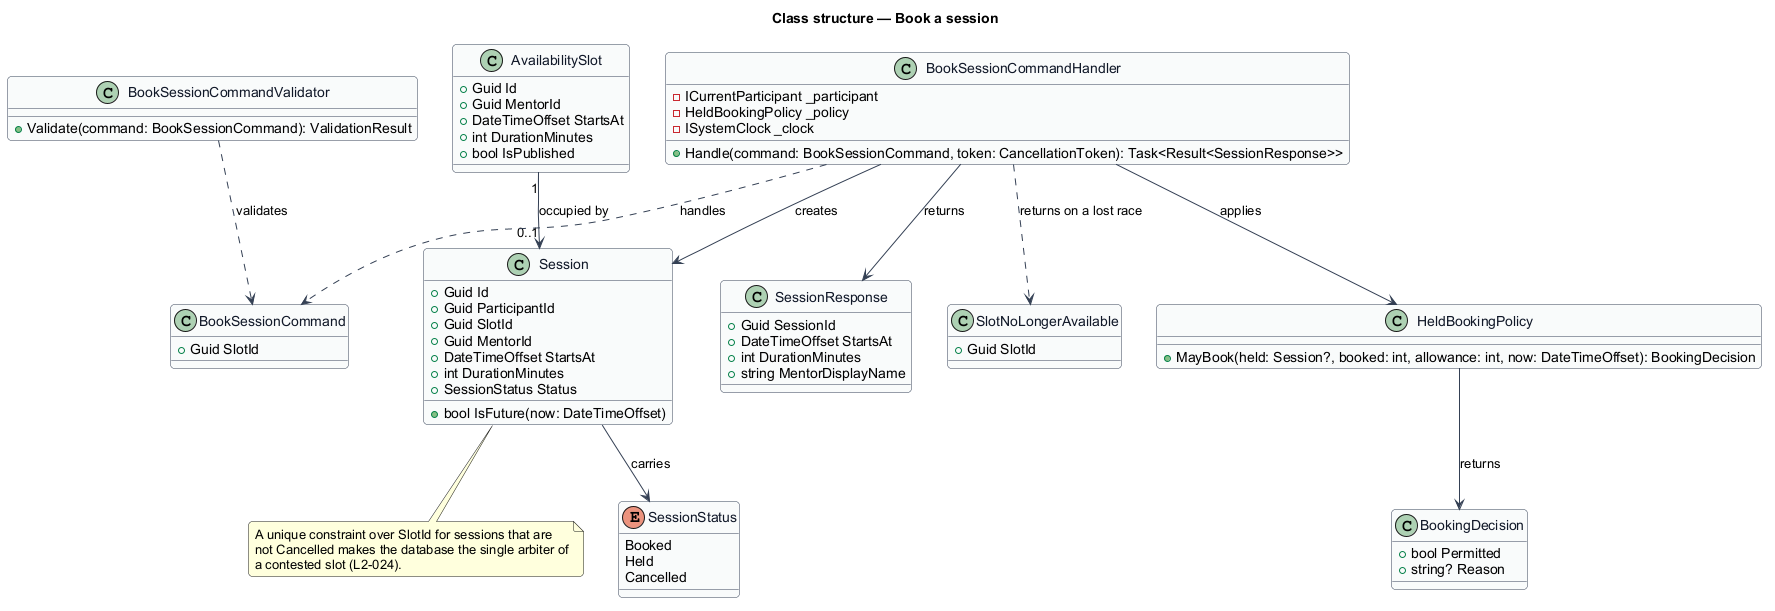

The diagram above was rendered by PlantUML. Its source (embedded in the PNG):
@startuml
skinparam backgroundColor #FFFFFF
skinparam shadowing false
skinparam roundcorner 8
skinparam defaultFontName Arial
skinparam ArrowColor #344054
skinparam class {
  BorderColor #344054
  FontColor #101828
  BackgroundColor #F9FAFB
}
title Class structure — Book a session

enum SessionStatus {
  Booked
  Held
  Cancelled
}

class Session {
  +Guid Id
  +Guid ParticipantId
  +Guid SlotId
  +Guid MentorId
  +DateTimeOffset StartsAt
  +int DurationMinutes
  +SessionStatus Status
  +bool IsFuture(now: DateTimeOffset)
}

class AvailabilitySlot {
  +Guid Id
  +Guid MentorId
  +DateTimeOffset StartsAt
  +int DurationMinutes
  +bool IsPublished
}

class HeldBookingPolicy {
  +MayBook(held: Session?, booked: int, allowance: int, now: DateTimeOffset): BookingDecision
}

class BookingDecision {
  +bool Permitted
  +string? Reason
}

class BookSessionCommand {
  +Guid SlotId
}

class BookSessionCommandValidator {
  +Validate(command: BookSessionCommand): ValidationResult
}

class BookSessionCommandHandler {
  -ICurrentParticipant _participant
  -HeldBookingPolicy _policy
  -ISystemClock _clock
  +Handle(command: BookSessionCommand, token: CancellationToken): Task<Result<SessionResponse>>
}

class SessionResponse {
  +Guid SessionId
  +DateTimeOffset StartsAt
  +int DurationMinutes
  +string MentorDisplayName
}

class SlotNoLongerAvailable {
  +Guid SlotId
}

note bottom of Session
  A unique constraint over SlotId for sessions that are
  not Cancelled makes the database the single arbiter of
  a contested slot (L2-024).
end note

Session --> SessionStatus : carries
AvailabilitySlot "1" --> "0..1" Session : occupied by
BookSessionCommandValidator ..> BookSessionCommand : validates
BookSessionCommandHandler ..> BookSessionCommand : handles
BookSessionCommandHandler --> HeldBookingPolicy : applies
BookSessionCommandHandler --> Session : creates
BookSessionCommandHandler --> SessionResponse : returns
BookSessionCommandHandler ..> SlotNoLongerAvailable : returns on a lost race
HeldBookingPolicy --> BookingDecision : returns
@enduml